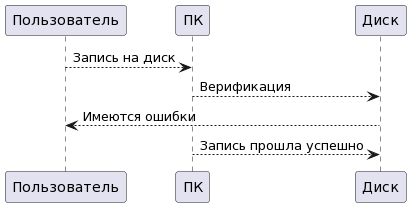

The diagram above was rendered by PlantUML. Its source (embedded in the PNG):
@startuml
Пользователь --> ПК: Запись на диск
ПК --> Диск: Верификация
Диск --> Пользователь: Имеются ошибки
ПК --> Диск: Запись прошла успешно
@enduml